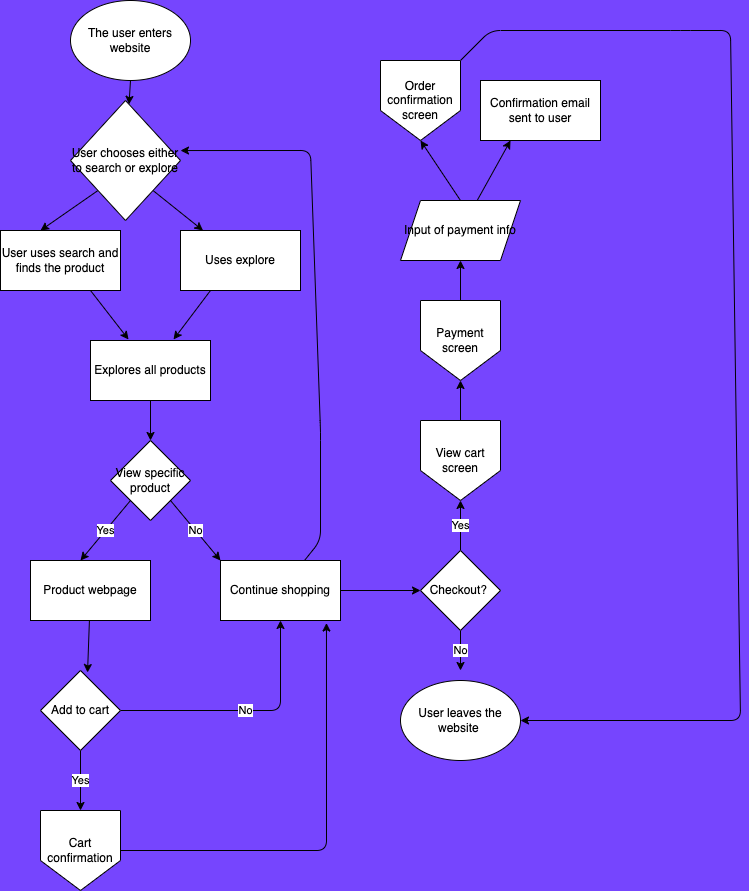

The diagram above was exported from draw.io. Its source (the exported page's mxGraphModel, read from the mxfile embedded in the PNG):
<mxGraphModel dx="847" dy="459" grid="1" gridSize="10" guides="1" tooltips="1" connect="1" arrows="1" fold="1" page="1" pageScale="1" pageWidth="827" pageHeight="1169" background="#7645FE" math="0" shadow="0">
  <root>
    <mxCell id="0" />
    <mxCell id="1" parent="0" />
    <mxCell id="37" style="edgeStyle=none;html=1;exitX=0.5;exitY=1;exitDx=0;exitDy=0;" edge="1" parent="1" source="35" target="36">
      <mxGeometry relative="1" as="geometry" />
    </mxCell>
    <mxCell id="39" style="edgeStyle=none;html=1;exitX=0;exitY=1;exitDx=0;exitDy=0;" edge="1" parent="1" source="36">
      <mxGeometry relative="1" as="geometry">
        <mxPoint x="60" y="240" as="targetPoint" />
      </mxGeometry>
    </mxCell>
    <mxCell id="42" style="edgeStyle=none;html=1;exitX=1;exitY=1;exitDx=0;exitDy=0;" edge="1" parent="1" source="36">
      <mxGeometry relative="1" as="geometry">
        <mxPoint x="222.5" y="240" as="targetPoint" />
      </mxGeometry>
    </mxCell>
    <mxCell id="36" value="User chooses either to search or explore&lt;br&gt;" style="rhombus;whiteSpace=wrap;html=1;" vertex="1" parent="1">
      <mxGeometry x="90" y="110" width="110" height="120" as="geometry" />
    </mxCell>
    <mxCell id="46" style="edgeStyle=none;html=1;exitX=0.75;exitY=1;exitDx=0;exitDy=0;entryX=0.317;entryY=-0.017;entryDx=0;entryDy=0;entryPerimeter=0;" edge="1" parent="1" source="40" target="44">
      <mxGeometry relative="1" as="geometry" />
    </mxCell>
    <mxCell id="40" value="User uses search and finds the product" style="rounded=0;whiteSpace=wrap;html=1;" vertex="1" parent="1">
      <mxGeometry x="20" y="240" width="120" height="60" as="geometry" />
    </mxCell>
    <mxCell id="45" style="edgeStyle=none;html=1;exitX=0.25;exitY=1;exitDx=0;exitDy=0;entryX=0.692;entryY=-0.017;entryDx=0;entryDy=0;entryPerimeter=0;" edge="1" parent="1" source="43" target="44">
      <mxGeometry relative="1" as="geometry" />
    </mxCell>
    <mxCell id="43" value="Uses explore" style="rounded=0;whiteSpace=wrap;html=1;" vertex="1" parent="1">
      <mxGeometry x="200" y="240" width="120" height="60" as="geometry" />
    </mxCell>
    <mxCell id="47" style="edgeStyle=none;html=1;" edge="1" parent="1" source="44">
      <mxGeometry relative="1" as="geometry">
        <mxPoint x="170" y="450" as="targetPoint" />
      </mxGeometry>
    </mxCell>
    <mxCell id="44" value="Explores all products" style="rounded=0;whiteSpace=wrap;html=1;" vertex="1" parent="1">
      <mxGeometry x="110" y="350" width="120" height="60" as="geometry" />
    </mxCell>
    <mxCell id="49" value="Yes" style="edgeStyle=none;html=1;exitX=0;exitY=1;exitDx=0;exitDy=0;" edge="1" parent="1" source="48">
      <mxGeometry relative="1" as="geometry">
        <mxPoint x="100" y="570" as="targetPoint" />
      </mxGeometry>
    </mxCell>
    <mxCell id="50" value="No" style="edgeStyle=none;html=1;exitX=1;exitY=1;exitDx=0;exitDy=0;" edge="1" parent="1" source="48">
      <mxGeometry relative="1" as="geometry">
        <mxPoint x="240" y="570" as="targetPoint" />
      </mxGeometry>
    </mxCell>
    <mxCell id="48" value="View specific product" style="rhombus;whiteSpace=wrap;html=1;" vertex="1" parent="1">
      <mxGeometry x="130" y="450" width="80" height="80" as="geometry" />
    </mxCell>
    <mxCell id="52" style="edgeStyle=none;html=1;exitX=0.5;exitY=1;exitDx=0;exitDy=0;" edge="1" parent="1" source="51">
      <mxGeometry relative="1" as="geometry">
        <mxPoint x="101" y="690" as="targetPoint" />
      </mxGeometry>
    </mxCell>
    <mxCell id="56" value="Yes" style="edgeStyle=none;html=1;exitX=0.5;exitY=1;exitDx=0;exitDy=0;entryX=0.5;entryY=0;entryDx=0;entryDy=0;" edge="1" parent="1" source="51" target="55">
      <mxGeometry relative="1" as="geometry" />
    </mxCell>
    <mxCell id="61" value="No" style="edgeStyle=none;html=1;exitX=1;exitY=0.5;exitDx=0;exitDy=0;entryX=0.5;entryY=1;entryDx=0;entryDy=0;" edge="1" parent="1" source="51" target="57">
      <mxGeometry relative="1" as="geometry">
        <Array as="points">
          <mxPoint x="300" y="720" />
        </Array>
      </mxGeometry>
    </mxCell>
    <mxCell id="51" value="Add to cart&lt;br&gt;" style="rhombus;whiteSpace=wrap;html=1;" vertex="1" parent="1">
      <mxGeometry x="60" y="680" width="80" height="80" as="geometry" />
    </mxCell>
    <mxCell id="54" style="edgeStyle=none;html=1;entryX=0.588;entryY=0.025;entryDx=0;entryDy=0;entryPerimeter=0;" edge="1" parent="1" source="53" target="51">
      <mxGeometry relative="1" as="geometry" />
    </mxCell>
    <mxCell id="53" value="Product webpage" style="rounded=0;whiteSpace=wrap;html=1;" vertex="1" parent="1">
      <mxGeometry x="50" y="570" width="120" height="60" as="geometry" />
    </mxCell>
    <mxCell id="62" style="edgeStyle=none;html=1;exitX=1;exitY=0.5;exitDx=0;exitDy=0;entryX=0.883;entryY=1.042;entryDx=0;entryDy=0;entryPerimeter=0;" edge="1" parent="1" source="55" target="57">
      <mxGeometry relative="1" as="geometry">
        <Array as="points">
          <mxPoint x="346" y="860" />
        </Array>
      </mxGeometry>
    </mxCell>
    <mxCell id="55" value="Cart confirmation" style="shape=offPageConnector;whiteSpace=wrap;html=1;" vertex="1" parent="1">
      <mxGeometry x="60" y="820" width="80" height="80" as="geometry" />
    </mxCell>
    <mxCell id="58" style="edgeStyle=none;html=1;entryX=1;entryY=0.417;entryDx=0;entryDy=0;entryPerimeter=0;" edge="1" parent="1" source="57" target="36">
      <mxGeometry relative="1" as="geometry">
        <Array as="points">
          <mxPoint x="340" y="550" />
          <mxPoint x="340" y="440" />
          <mxPoint x="330" y="160" />
        </Array>
      </mxGeometry>
    </mxCell>
    <mxCell id="59" style="edgeStyle=none;html=1;" edge="1" parent="1" source="57">
      <mxGeometry relative="1" as="geometry">
        <mxPoint x="440" y="600" as="targetPoint" />
      </mxGeometry>
    </mxCell>
    <mxCell id="57" value="Continue shopping" style="rounded=0;whiteSpace=wrap;html=1;" vertex="1" parent="1">
      <mxGeometry x="240" y="570" width="120" height="60" as="geometry" />
    </mxCell>
    <mxCell id="63" value="No&lt;br&gt;" style="edgeStyle=none;html=1;exitX=0.5;exitY=1;exitDx=0;exitDy=0;" edge="1" parent="1" source="60">
      <mxGeometry relative="1" as="geometry">
        <mxPoint x="480" y="680" as="targetPoint" />
      </mxGeometry>
    </mxCell>
    <mxCell id="65" value="Yes" style="edgeStyle=none;html=1;exitX=0.5;exitY=0;exitDx=0;exitDy=0;" edge="1" parent="1" source="60">
      <mxGeometry relative="1" as="geometry">
        <mxPoint x="480" y="510" as="targetPoint" />
      </mxGeometry>
    </mxCell>
    <mxCell id="60" value="Checkout?&amp;nbsp;" style="rhombus;whiteSpace=wrap;html=1;" vertex="1" parent="1">
      <mxGeometry x="440" y="560" width="80" height="80" as="geometry" />
    </mxCell>
    <mxCell id="64" value="User leaves the website&amp;nbsp;" style="ellipse;whiteSpace=wrap;html=1;" vertex="1" parent="1">
      <mxGeometry x="420" y="690" width="120" height="80" as="geometry" />
    </mxCell>
    <mxCell id="67" style="edgeStyle=none;html=1;" edge="1" parent="1">
      <mxGeometry relative="1" as="geometry">
        <mxPoint x="480" y="390" as="targetPoint" />
        <mxPoint x="480" y="440" as="sourcePoint" />
      </mxGeometry>
    </mxCell>
    <mxCell id="69" value="View cart screen" style="shape=offPageConnector;whiteSpace=wrap;html=1;" vertex="1" parent="1">
      <mxGeometry x="440" y="430" width="80" height="80" as="geometry" />
    </mxCell>
    <mxCell id="71" style="edgeStyle=none;html=1;" edge="1" parent="1" source="70">
      <mxGeometry relative="1" as="geometry">
        <mxPoint x="480" y="270" as="targetPoint" />
      </mxGeometry>
    </mxCell>
    <mxCell id="70" value="Payment screen" style="shape=offPageConnector;whiteSpace=wrap;html=1;" vertex="1" parent="1">
      <mxGeometry x="440" y="310" width="80" height="80" as="geometry" />
    </mxCell>
    <mxCell id="73" style="edgeStyle=none;html=1;exitX=0.5;exitY=0;exitDx=0;exitDy=0;" edge="1" parent="1" source="72">
      <mxGeometry relative="1" as="geometry">
        <mxPoint x="440" y="150" as="targetPoint" />
      </mxGeometry>
    </mxCell>
    <mxCell id="75" style="edgeStyle=none;html=1;" edge="1" parent="1" source="72">
      <mxGeometry relative="1" as="geometry">
        <mxPoint x="530" y="150" as="targetPoint" />
      </mxGeometry>
    </mxCell>
    <mxCell id="72" value="Input of payment info&lt;br&gt;" style="shape=parallelogram;perimeter=parallelogramPerimeter;whiteSpace=wrap;html=1;fixedSize=1;" vertex="1" parent="1">
      <mxGeometry x="420" y="210" width="120" height="60" as="geometry" />
    </mxCell>
    <mxCell id="77" style="edgeStyle=none;html=1;" edge="1" parent="1" source="74" target="64">
      <mxGeometry relative="1" as="geometry">
        <Array as="points">
          <mxPoint x="510" y="40" />
          <mxPoint x="700" y="40" />
          <mxPoint x="750" y="40" />
          <mxPoint x="760" y="730" />
        </Array>
      </mxGeometry>
    </mxCell>
    <mxCell id="74" value="Order confirmation screen&lt;br&gt;" style="shape=offPageConnector;whiteSpace=wrap;html=1;" vertex="1" parent="1">
      <mxGeometry x="400" y="70" width="80" height="80" as="geometry" />
    </mxCell>
    <mxCell id="76" value="Confirmation email sent to user" style="rounded=0;whiteSpace=wrap;html=1;" vertex="1" parent="1">
      <mxGeometry x="500" y="90" width="120" height="60" as="geometry" />
    </mxCell>
    <mxCell id="35" value="The user enters website" style="ellipse;whiteSpace=wrap;html=1;" vertex="1" parent="1">
      <mxGeometry x="90" y="10" width="120" height="80" as="geometry" />
    </mxCell>
  </root>
</mxGraphModel>